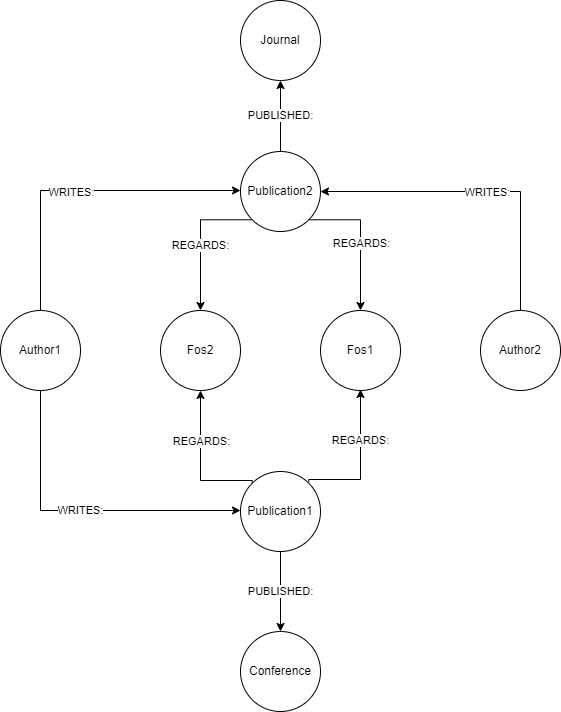

The diagram above was exported from draw.io. Its source (the exported page's mxGraphModel, read from the mxfile embedded in the PNG):
<mxGraphModel dx="1038" dy="547" grid="1" gridSize="10" guides="1" tooltips="1" connect="1" arrows="1" fold="1" page="1" pageScale="1" pageWidth="827" pageHeight="1169" math="0" shadow="0">
  <root>
    <mxCell id="0" />
    <mxCell id="1" parent="0" />
    <mxCell id="I-YgWh91GhO5vUZD0mwf-11" value="WRITES:" style="edgeStyle=orthogonalEdgeStyle;rounded=0;orthogonalLoop=1;jettySize=auto;html=1;exitX=0.5;exitY=1;exitDx=0;exitDy=0;" edge="1" parent="1" source="I-YgWh91GhO5vUZD0mwf-1" target="I-YgWh91GhO5vUZD0mwf-7">
      <mxGeometry relative="1" as="geometry">
        <Array as="points">
          <mxPoint x="120" y="560" />
        </Array>
      </mxGeometry>
    </mxCell>
    <mxCell id="I-YgWh91GhO5vUZD0mwf-21" style="edgeStyle=orthogonalEdgeStyle;rounded=0;orthogonalLoop=1;jettySize=auto;html=1;exitX=0.5;exitY=0;exitDx=0;exitDy=0;" edge="1" parent="1" source="I-YgWh91GhO5vUZD0mwf-1" target="I-YgWh91GhO5vUZD0mwf-3">
      <mxGeometry relative="1" as="geometry">
        <Array as="points">
          <mxPoint x="120" y="240" />
        </Array>
      </mxGeometry>
    </mxCell>
    <mxCell id="I-YgWh91GhO5vUZD0mwf-23" value="WRITES:" style="edgeLabel;html=1;align=center;verticalAlign=middle;resizable=0;points=[];" vertex="1" connectable="0" parent="I-YgWh91GhO5vUZD0mwf-21">
      <mxGeometry x="-0.0633" y="-4" relative="1" as="geometry">
        <mxPoint y="-3" as="offset" />
      </mxGeometry>
    </mxCell>
    <mxCell id="I-YgWh91GhO5vUZD0mwf-1" value="Author1" style="ellipse;whiteSpace=wrap;html=1;aspect=fixed;" vertex="1" parent="1">
      <mxGeometry x="80" y="360" width="80" height="80" as="geometry" />
    </mxCell>
    <mxCell id="I-YgWh91GhO5vUZD0mwf-22" style="edgeStyle=orthogonalEdgeStyle;rounded=0;orthogonalLoop=1;jettySize=auto;html=1;exitX=0.5;exitY=0;exitDx=0;exitDy=0;entryX=1;entryY=0.5;entryDx=0;entryDy=0;" edge="1" parent="1" source="I-YgWh91GhO5vUZD0mwf-2" target="I-YgWh91GhO5vUZD0mwf-3">
      <mxGeometry relative="1" as="geometry" />
    </mxCell>
    <mxCell id="I-YgWh91GhO5vUZD0mwf-24" value="WRITES:" style="edgeLabel;html=1;align=center;verticalAlign=middle;resizable=0;points=[];" vertex="1" connectable="0" parent="I-YgWh91GhO5vUZD0mwf-22">
      <mxGeometry x="0.0133" y="4" relative="1" as="geometry">
        <mxPoint x="9" y="-4" as="offset" />
      </mxGeometry>
    </mxCell>
    <mxCell id="I-YgWh91GhO5vUZD0mwf-2" value="Author2" style="ellipse;whiteSpace=wrap;html=1;aspect=fixed;" vertex="1" parent="1">
      <mxGeometry x="560" y="360" width="80" height="80" as="geometry" />
    </mxCell>
    <mxCell id="I-YgWh91GhO5vUZD0mwf-29" value="PUBLISHED:" style="edgeStyle=orthogonalEdgeStyle;rounded=0;orthogonalLoop=1;jettySize=auto;html=1;exitX=0.5;exitY=0;exitDx=0;exitDy=0;entryX=0.5;entryY=1;entryDx=0;entryDy=0;" edge="1" parent="1" source="I-YgWh91GhO5vUZD0mwf-3" target="I-YgWh91GhO5vUZD0mwf-6">
      <mxGeometry relative="1" as="geometry" />
    </mxCell>
    <mxCell id="I-YgWh91GhO5vUZD0mwf-33" style="edgeStyle=orthogonalEdgeStyle;rounded=0;orthogonalLoop=1;jettySize=auto;html=1;exitX=0;exitY=1;exitDx=0;exitDy=0;entryX=0.5;entryY=0;entryDx=0;entryDy=0;" edge="1" parent="1" source="I-YgWh91GhO5vUZD0mwf-3" target="I-YgWh91GhO5vUZD0mwf-14">
      <mxGeometry relative="1" as="geometry">
        <Array as="points">
          <mxPoint x="280" y="269" />
        </Array>
      </mxGeometry>
    </mxCell>
    <mxCell id="I-YgWh91GhO5vUZD0mwf-35" value="REGARDS:" style="edgeLabel;html=1;align=center;verticalAlign=middle;resizable=0;points=[];" vertex="1" connectable="0" parent="I-YgWh91GhO5vUZD0mwf-33">
      <mxGeometry x="0.0759" y="-1" relative="1" as="geometry">
        <mxPoint as="offset" />
      </mxGeometry>
    </mxCell>
    <mxCell id="I-YgWh91GhO5vUZD0mwf-34" style="edgeStyle=orthogonalEdgeStyle;rounded=0;orthogonalLoop=1;jettySize=auto;html=1;exitX=1;exitY=1;exitDx=0;exitDy=0;entryX=0.5;entryY=0;entryDx=0;entryDy=0;" edge="1" parent="1" source="I-YgWh91GhO5vUZD0mwf-3" target="I-YgWh91GhO5vUZD0mwf-4">
      <mxGeometry relative="1" as="geometry">
        <Array as="points">
          <mxPoint x="440" y="269" />
        </Array>
      </mxGeometry>
    </mxCell>
    <mxCell id="I-YgWh91GhO5vUZD0mwf-36" value="REGARDS:" style="edgeLabel;html=1;align=center;verticalAlign=middle;resizable=0;points=[];" vertex="1" connectable="0" parent="I-YgWh91GhO5vUZD0mwf-34">
      <mxGeometry x="0.0479" relative="1" as="geometry">
        <mxPoint as="offset" />
      </mxGeometry>
    </mxCell>
    <mxCell id="I-YgWh91GhO5vUZD0mwf-3" value="Publication2" style="ellipse;whiteSpace=wrap;html=1;aspect=fixed;" vertex="1" parent="1">
      <mxGeometry x="320" y="201" width="80" height="80" as="geometry" />
    </mxCell>
    <mxCell id="I-YgWh91GhO5vUZD0mwf-4" value="Fos1" style="ellipse;whiteSpace=wrap;html=1;aspect=fixed;" vertex="1" parent="1">
      <mxGeometry x="400" y="360" width="80" height="80" as="geometry" />
    </mxCell>
    <mxCell id="I-YgWh91GhO5vUZD0mwf-5" value="Conference" style="ellipse;whiteSpace=wrap;html=1;aspect=fixed;" vertex="1" parent="1">
      <mxGeometry x="320" y="681" width="80" height="80" as="geometry" />
    </mxCell>
    <mxCell id="I-YgWh91GhO5vUZD0mwf-6" value="Journal" style="ellipse;whiteSpace=wrap;html=1;aspect=fixed;" vertex="1" parent="1">
      <mxGeometry x="320" y="50" width="80" height="80" as="geometry" />
    </mxCell>
    <mxCell id="I-YgWh91GhO5vUZD0mwf-28" value="PUBLISHED:" style="edgeStyle=orthogonalEdgeStyle;rounded=0;orthogonalLoop=1;jettySize=auto;html=1;exitX=0.5;exitY=1;exitDx=0;exitDy=0;" edge="1" parent="1" source="I-YgWh91GhO5vUZD0mwf-7" target="I-YgWh91GhO5vUZD0mwf-5">
      <mxGeometry relative="1" as="geometry" />
    </mxCell>
    <mxCell id="I-YgWh91GhO5vUZD0mwf-30" style="edgeStyle=orthogonalEdgeStyle;rounded=0;orthogonalLoop=1;jettySize=auto;html=1;exitX=0;exitY=0;exitDx=0;exitDy=0;entryX=0.5;entryY=1;entryDx=0;entryDy=0;" edge="1" parent="1" source="I-YgWh91GhO5vUZD0mwf-7" target="I-YgWh91GhO5vUZD0mwf-14">
      <mxGeometry relative="1" as="geometry">
        <Array as="points">
          <mxPoint x="332" y="530" />
          <mxPoint x="280" y="530" />
        </Array>
      </mxGeometry>
    </mxCell>
    <mxCell id="I-YgWh91GhO5vUZD0mwf-32" value="REGARDS:" style="edgeLabel;html=1;align=center;verticalAlign=middle;resizable=0;points=[];" vertex="1" connectable="0" parent="I-YgWh91GhO5vUZD0mwf-30">
      <mxGeometry x="0.2494" y="2" relative="1" as="geometry">
        <mxPoint x="2" y="-4" as="offset" />
      </mxGeometry>
    </mxCell>
    <mxCell id="I-YgWh91GhO5vUZD0mwf-31" value="REGARDS:" style="edgeStyle=orthogonalEdgeStyle;rounded=0;orthogonalLoop=1;jettySize=auto;html=1;exitX=1;exitY=0;exitDx=0;exitDy=0;" edge="1" parent="1">
      <mxGeometry x="0.2937" relative="1" as="geometry">
        <mxPoint x="388.28427124746213" y="531.7157287525379" as="sourcePoint" />
        <mxPoint x="440" y="439" as="targetPoint" />
        <Array as="points">
          <mxPoint x="388" y="529" />
          <mxPoint x="440" y="529" />
        </Array>
        <mxPoint as="offset" />
      </mxGeometry>
    </mxCell>
    <mxCell id="I-YgWh91GhO5vUZD0mwf-7" value="Publication1" style="ellipse;whiteSpace=wrap;html=1;aspect=fixed;" vertex="1" parent="1">
      <mxGeometry x="320" y="521" width="80" height="80" as="geometry" />
    </mxCell>
    <mxCell id="I-YgWh91GhO5vUZD0mwf-14" value="Fos2" style="ellipse;whiteSpace=wrap;html=1;aspect=fixed;" vertex="1" parent="1">
      <mxGeometry x="240" y="360" width="80" height="80" as="geometry" />
    </mxCell>
  </root>
</mxGraphModel>